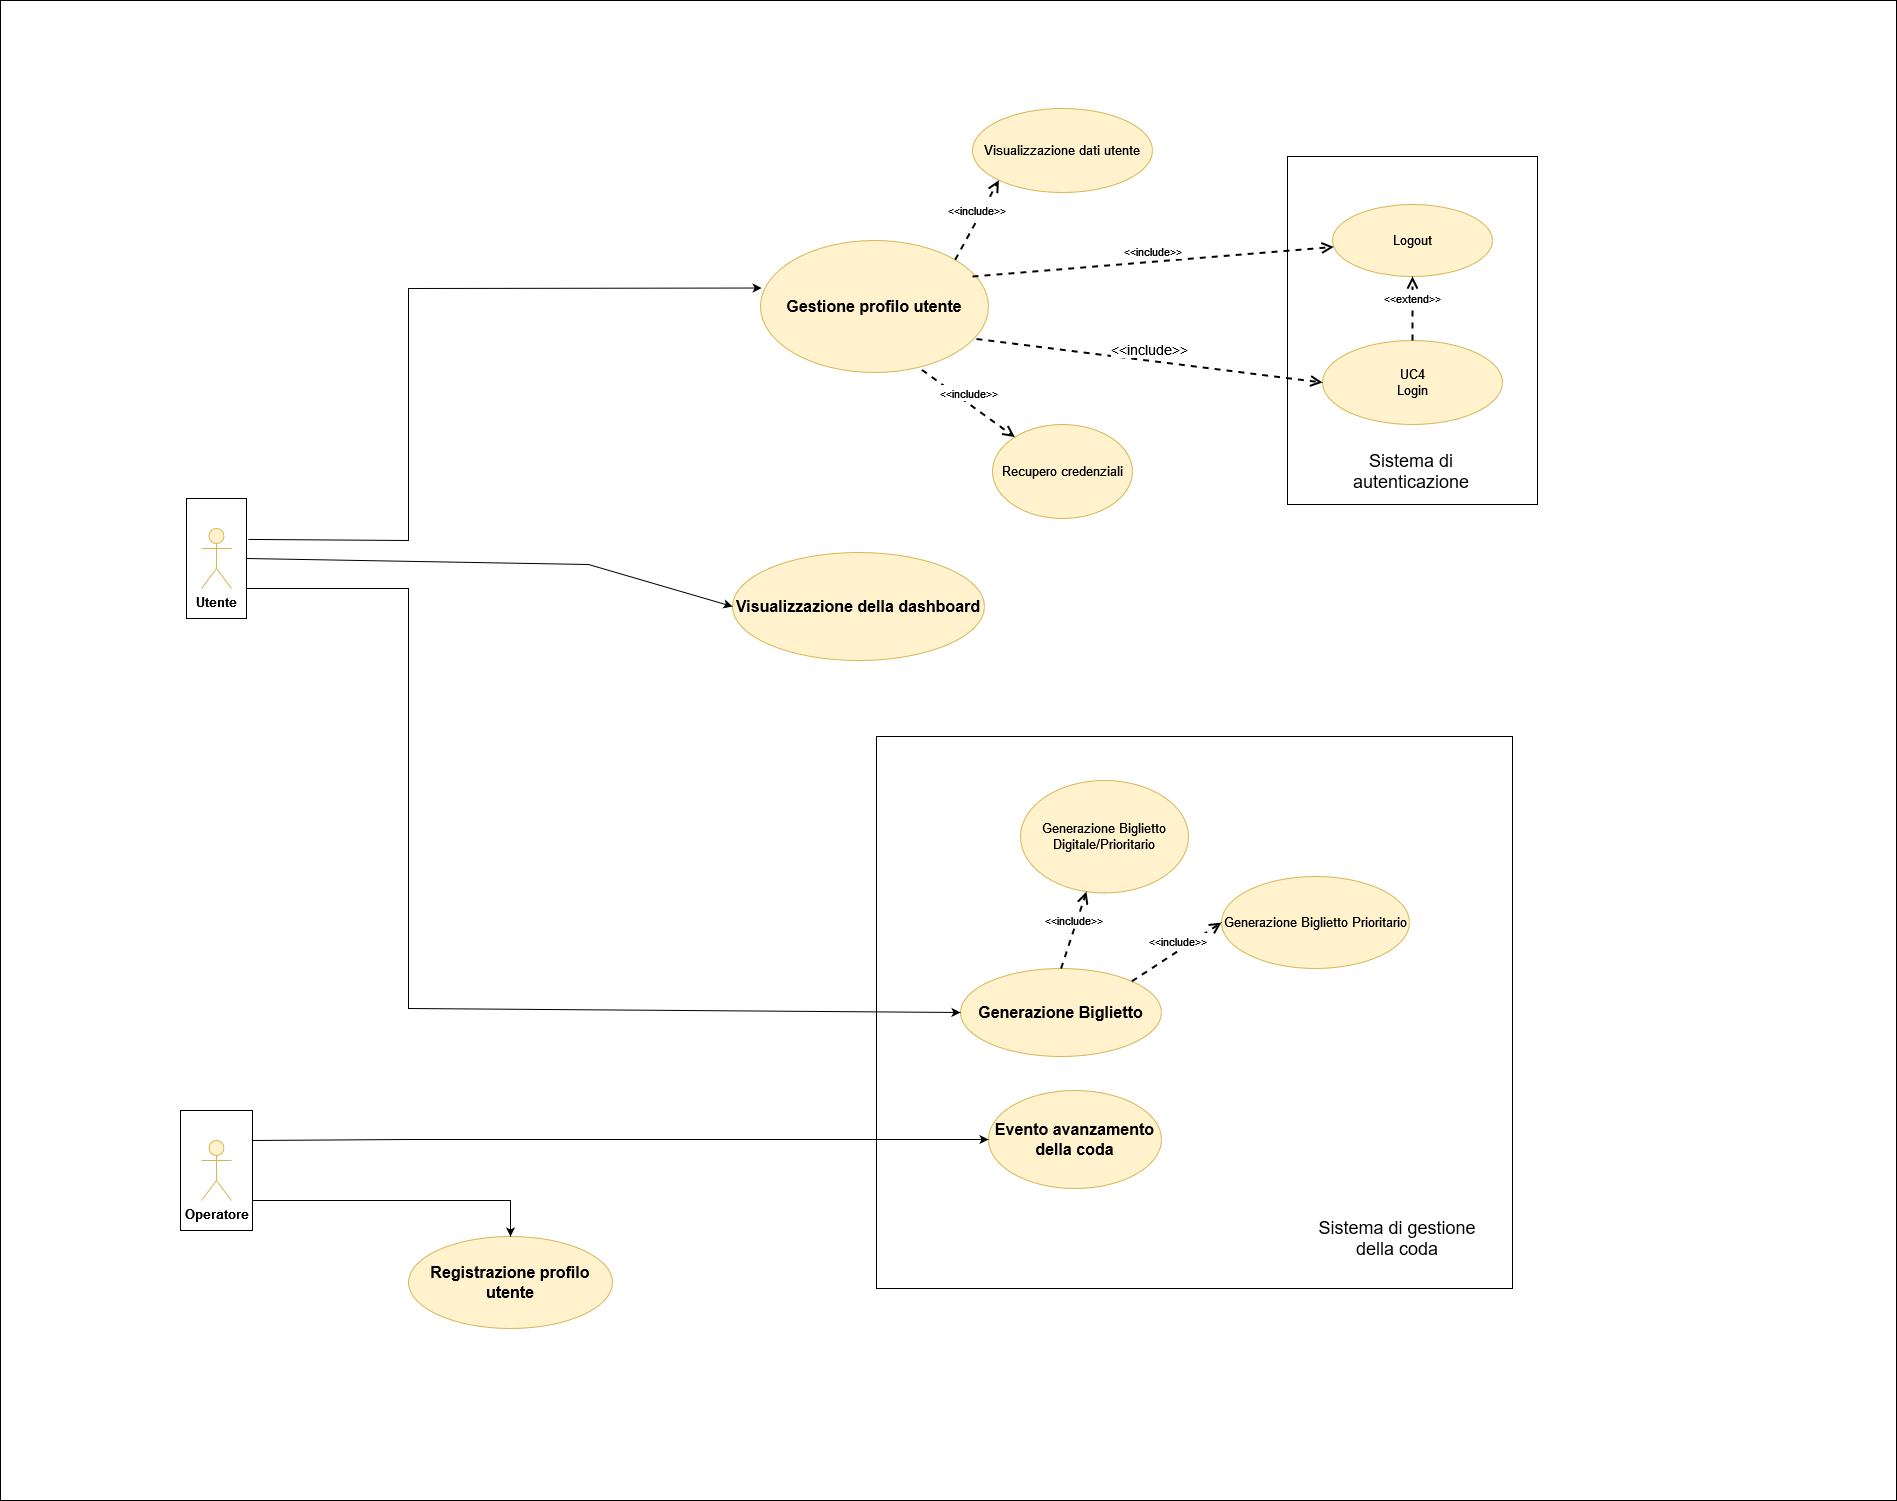

The diagram above was exported from draw.io. Its source (the exported page's mxGraphModel, read from the mxfile embedded in the PNG):
<mxGraphModel dx="3620" dy="3206" grid="1" gridSize="12" guides="1" tooltips="1" connect="1" arrows="1" fold="1" page="1" pageScale="1" pageWidth="827" pageHeight="1169" math="0" shadow="0">
  <root>
    <mxCell id="0" />
    <mxCell id="1" parent="0" />
    <mxCell id="-mf2QiseX4FQfFgN-vkn-84" value="" style="rounded=0;whiteSpace=wrap;html=1;fontSize=13;" parent="1" vertex="1">
      <mxGeometry x="-840" y="-2136" width="1896" height="1500" as="geometry" />
    </mxCell>
    <mxCell id="wBpZdv8dJ3DG_fnE2Stx-22" value="" style="rounded=0;whiteSpace=wrap;html=1;fontSize=18;" vertex="1" parent="1">
      <mxGeometry x="36" y="-1400" width="636" height="552" as="geometry" />
    </mxCell>
    <mxCell id="wBpZdv8dJ3DG_fnE2Stx-20" value="" style="rounded=0;whiteSpace=wrap;html=1;fontSize=13;" vertex="1" parent="1">
      <mxGeometry x="447" y="-1980" width="250" height="348" as="geometry" />
    </mxCell>
    <mxCell id="-mf2QiseX4FQfFgN-vkn-6" value="&lt;div&gt;&lt;font style=&quot;font-size: 16px;&quot;&gt;&lt;b&gt;Gestione profilo utente&lt;/b&gt;&lt;/font&gt;&lt;/div&gt;" style="ellipse;whiteSpace=wrap;html=1;fillColor=#fff2cc;strokeColor=#d6b656;" parent="1" vertex="1">
      <mxGeometry x="-80" y="-1896" width="228" height="132" as="geometry" />
    </mxCell>
    <mxCell id="-mf2QiseX4FQfFgN-vkn-9" value="&lt;div&gt;&lt;b&gt;&lt;font size=&quot;3&quot;&gt;Generazione Biglietto&lt;/font&gt;&lt;/b&gt;&lt;/div&gt;" style="ellipse;whiteSpace=wrap;html=1;fillColor=#fff2cc;strokeColor=#d6b656;" parent="1" vertex="1">
      <mxGeometry x="120" y="-1168" width="201" height="88" as="geometry" />
    </mxCell>
    <mxCell id="-mf2QiseX4FQfFgN-vkn-11" value="Generazione Biglietto Digitale/Prioritario" style="ellipse;whiteSpace=wrap;html=1;fontSize=13;fillColor=#fff2cc;strokeColor=#d6b656;" parent="1" vertex="1">
      <mxGeometry x="180" y="-1356" width="168" height="112.5" as="geometry" />
    </mxCell>
    <mxCell id="-mf2QiseX4FQfFgN-vkn-32" value="&lt;span style=&quot;font-size: 11px;&quot;&gt;&amp;lt;&amp;lt;include&amp;gt;&amp;gt;&lt;/span&gt;" style="html=1;verticalAlign=bottom;endArrow=open;dashed=1;endSize=8;rounded=0;fontSize=13;exitX=0.5;exitY=0;exitDx=0;exitDy=0;strokeWidth=2;" parent="1" source="-mf2QiseX4FQfFgN-vkn-9" target="-mf2QiseX4FQfFgN-vkn-11" edge="1">
      <mxGeometry relative="1" as="geometry">
        <mxPoint x="678" y="-1091" as="sourcePoint" />
        <mxPoint x="598" y="-1091" as="targetPoint" />
      </mxGeometry>
    </mxCell>
    <mxCell id="-mf2QiseX4FQfFgN-vkn-33" value="&lt;div&gt;Generazione Biglietto Prioritario&lt;/div&gt;" style="ellipse;whiteSpace=wrap;html=1;fontSize=13;fillColor=#fff2cc;strokeColor=#d6b656;" parent="1" vertex="1">
      <mxGeometry x="381" y="-1260" width="188" height="92" as="geometry" />
    </mxCell>
    <mxCell id="-mf2QiseX4FQfFgN-vkn-34" value="&lt;span style=&quot;font-size: 11px;&quot;&gt;&amp;lt;&amp;lt;include&amp;gt;&amp;gt;&lt;/span&gt;" style="html=1;verticalAlign=bottom;endArrow=open;dashed=1;endSize=8;rounded=0;fontSize=13;entryX=0;entryY=0.5;entryDx=0;entryDy=0;exitX=1;exitY=0;exitDx=0;exitDy=0;strokeWidth=2;" parent="1" source="-mf2QiseX4FQfFgN-vkn-9" target="-mf2QiseX4FQfFgN-vkn-33" edge="1">
      <mxGeometry relative="1" as="geometry">
        <mxPoint x="810" y="-1175" as="sourcePoint" />
        <mxPoint x="730" y="-1175" as="targetPoint" />
      </mxGeometry>
    </mxCell>
    <mxCell id="-mf2QiseX4FQfFgN-vkn-35" value="&lt;div&gt;Logout&lt;/div&gt;" style="ellipse;whiteSpace=wrap;html=1;fontSize=13;fillColor=#fff2cc;strokeColor=#d6b656;" parent="1" vertex="1">
      <mxGeometry x="492" y="-1932" width="160" height="72" as="geometry" />
    </mxCell>
    <mxCell id="-mf2QiseX4FQfFgN-vkn-36" value="&lt;div&gt;UC4&lt;/div&gt;&lt;div&gt;Login&lt;/div&gt;" style="ellipse;whiteSpace=wrap;html=1;fontSize=13;fillColor=#fff2cc;strokeColor=#d6b656;" parent="1" vertex="1">
      <mxGeometry x="482" y="-1796" width="180" height="84" as="geometry" />
    </mxCell>
    <mxCell id="-mf2QiseX4FQfFgN-vkn-37" value="&lt;div&gt;&lt;b&gt;&lt;font size=&quot;3&quot;&gt;Evento avanzamento della coda&lt;/font&gt;&lt;/b&gt;&lt;/div&gt;" style="ellipse;whiteSpace=wrap;html=1;fontSize=13;fillColor=#fff2cc;strokeColor=#d6b656;" parent="1" vertex="1">
      <mxGeometry x="148" y="-1046" width="173" height="98" as="geometry" />
    </mxCell>
    <mxCell id="-mf2QiseX4FQfFgN-vkn-38" value="&lt;span style=&quot;font-size: 11px;&quot;&gt;&amp;lt;&amp;lt;include&amp;gt;&amp;gt;&lt;/span&gt;" style="html=1;verticalAlign=bottom;endArrow=open;dashed=1;endSize=8;rounded=0;fontSize=13;strokeWidth=2;" parent="1" target="-mf2QiseX4FQfFgN-vkn-35" edge="1">
      <mxGeometry relative="1" as="geometry">
        <mxPoint x="132" y="-1860" as="sourcePoint" />
        <mxPoint x="201" y="-1636" as="targetPoint" />
      </mxGeometry>
    </mxCell>
    <mxCell id="-mf2QiseX4FQfFgN-vkn-39" value="&lt;span style=&quot;font-size: 14px;&quot;&gt;&amp;lt;&amp;lt;include&amp;gt;&amp;gt;&lt;/span&gt;" style="html=1;verticalAlign=bottom;endArrow=open;dashed=1;endSize=8;rounded=0;fontSize=14;entryX=0;entryY=0.5;entryDx=0;entryDy=0;exitX=0.947;exitY=0.746;exitDx=0;exitDy=0;strokeWidth=2;exitPerimeter=0;" parent="1" source="-mf2QiseX4FQfFgN-vkn-6" target="-mf2QiseX4FQfFgN-vkn-36" edge="1">
      <mxGeometry relative="1" as="geometry">
        <mxPoint x="272" y="-1636" as="sourcePoint" />
        <mxPoint x="192" y="-1636" as="targetPoint" />
      </mxGeometry>
    </mxCell>
    <mxCell id="-mf2QiseX4FQfFgN-vkn-40" value="&lt;span style=&quot;font-size: 11px;&quot;&gt;&amp;lt;&amp;lt;extend&amp;gt;&amp;gt;&lt;/span&gt;" style="html=1;verticalAlign=bottom;endArrow=open;dashed=1;endSize=8;rounded=0;fontSize=13;exitX=0.5;exitY=0;exitDx=0;exitDy=0;strokeWidth=2;entryX=0.5;entryY=1;entryDx=0;entryDy=0;" parent="1" source="-mf2QiseX4FQfFgN-vkn-36" target="-mf2QiseX4FQfFgN-vkn-35" edge="1">
      <mxGeometry relative="1" as="geometry">
        <mxPoint x="-58.99981978167989" y="-1665.5001276546436" as="sourcePoint" />
        <mxPoint x="562" y="-1728" as="targetPoint" />
      </mxGeometry>
    </mxCell>
    <mxCell id="-mf2QiseX4FQfFgN-vkn-41" value="&lt;div&gt;&lt;b&gt;&lt;font size=&quot;3&quot;&gt;Visualizzazione della dashboard&lt;br&gt;&lt;/font&gt;&lt;/b&gt;&lt;/div&gt;" style="ellipse;whiteSpace=wrap;html=1;fontSize=13;fillColor=#fff2cc;strokeColor=#d6b656;" parent="1" vertex="1">
      <mxGeometry x="-108" y="-1584" width="252" height="108" as="geometry" />
    </mxCell>
    <mxCell id="-mf2QiseX4FQfFgN-vkn-53" value="&lt;div&gt;Recupero credenziali&lt;/div&gt;" style="ellipse;whiteSpace=wrap;html=1;fontSize=13;fillColor=#fff2cc;strokeColor=#d6b656;" parent="1" vertex="1">
      <mxGeometry x="152" y="-1712" width="140" height="94" as="geometry" />
    </mxCell>
    <mxCell id="-mf2QiseX4FQfFgN-vkn-58" value="&lt;span style=&quot;font-size: 11px;&quot;&gt;&amp;lt;&amp;lt;include&amp;gt;&amp;gt;&lt;/span&gt;" style="html=1;verticalAlign=bottom;endArrow=open;dashed=1;endSize=8;rounded=0;fontSize=13;exitX=0.708;exitY=0.98;exitDx=0;exitDy=0;strokeWidth=2;exitPerimeter=0;" parent="1" source="-mf2QiseX4FQfFgN-vkn-6" target="-mf2QiseX4FQfFgN-vkn-53" edge="1">
      <mxGeometry relative="1" as="geometry">
        <mxPoint x="637" y="-1842" as="sourcePoint" />
        <mxPoint x="637" y="-1768" as="targetPoint" />
      </mxGeometry>
    </mxCell>
    <mxCell id="-mf2QiseX4FQfFgN-vkn-75" value="" style="endArrow=classic;html=1;rounded=0;shadow=0;sketch=0;fontSize=13;entryX=0;entryY=0.5;entryDx=0;entryDy=0;strokeWidth=1;exitX=0.25;exitY=0;exitDx=0;exitDy=0;" parent="1" target="-mf2QiseX4FQfFgN-vkn-37" edge="1" source="wBpZdv8dJ3DG_fnE2Stx-11">
      <mxGeometry width="50" height="50" relative="1" as="geometry">
        <mxPoint x="-600" y="-912" as="sourcePoint" />
        <mxPoint x="-388.9999999999927" y="-698" as="targetPoint" />
        <Array as="points">
          <mxPoint x="-432" y="-997" />
        </Array>
      </mxGeometry>
    </mxCell>
    <mxCell id="-mf2QiseX4FQfFgN-vkn-76" value="" style="endArrow=classic;html=1;rounded=0;shadow=0;sketch=0;fontSize=13;entryX=0;entryY=0.5;entryDx=0;entryDy=0;exitX=0.75;exitY=0;exitDx=0;exitDy=0;" parent="1" source="wBpZdv8dJ3DG_fnE2Stx-6" target="-mf2QiseX4FQfFgN-vkn-9" edge="1">
      <mxGeometry width="50" height="50" relative="1" as="geometry">
        <mxPoint x="960" y="-1186" as="sourcePoint" />
        <mxPoint x="1010" y="-1236" as="targetPoint" />
        <Array as="points">
          <mxPoint x="-432" y="-1548" />
          <mxPoint x="-432" y="-1300" />
          <mxPoint x="-432" y="-1128" />
        </Array>
      </mxGeometry>
    </mxCell>
    <mxCell id="-mf2QiseX4FQfFgN-vkn-81" value="" style="endArrow=classic;html=1;rounded=0;shadow=0;sketch=0;fontSize=13;entryX=0.005;entryY=0.36;entryDx=0;entryDy=0;strokeWidth=1;exitX=0.341;exitY=-0.029;exitDx=0;exitDy=0;exitPerimeter=0;entryPerimeter=0;" parent="1" target="-mf2QiseX4FQfFgN-vkn-6" edge="1" source="wBpZdv8dJ3DG_fnE2Stx-6">
      <mxGeometry width="50" height="50" relative="1" as="geometry">
        <mxPoint x="-578" y="-1380" as="sourcePoint" />
        <mxPoint x="326" y="-1284" as="targetPoint" />
        <Array as="points">
          <mxPoint x="-432" y="-1596" />
          <mxPoint x="-432" y="-1848" />
        </Array>
      </mxGeometry>
    </mxCell>
    <mxCell id="-mf2QiseX4FQfFgN-vkn-125" value="" style="endArrow=classic;html=1;rounded=0;shadow=0;sketch=0;strokeWidth=1;fontSize=14;entryX=0;entryY=0.5;entryDx=0;entryDy=0;exitX=0.5;exitY=0;exitDx=0;exitDy=0;" parent="1" source="wBpZdv8dJ3DG_fnE2Stx-6" target="-mf2QiseX4FQfFgN-vkn-41" edge="1">
      <mxGeometry width="50" height="50" relative="1" as="geometry">
        <mxPoint x="264" y="-1426" as="sourcePoint" />
        <mxPoint x="314" y="-1476" as="targetPoint" />
        <Array as="points">
          <mxPoint x="-252" y="-1572" />
        </Array>
      </mxGeometry>
    </mxCell>
    <mxCell id="wBpZdv8dJ3DG_fnE2Stx-4" value="&lt;div&gt;&lt;b&gt;&lt;font style=&quot;font-size: 16px;&quot;&gt;Registrazione profilo utente&lt;/font&gt;&lt;/b&gt;&lt;/div&gt;" style="ellipse;whiteSpace=wrap;html=1;fillColor=#fff2cc;strokeColor=#d6b656;" vertex="1" parent="1">
      <mxGeometry x="-432" y="-900" width="204" height="92" as="geometry" />
    </mxCell>
    <mxCell id="wBpZdv8dJ3DG_fnE2Stx-6" value="" style="rounded=0;html=1;rotation=90;whiteSpace=wrap;" vertex="1" parent="1">
      <mxGeometry x="-684" y="-1608" width="120" height="60" as="geometry" />
    </mxCell>
    <mxCell id="-mf2QiseX4FQfFgN-vkn-45" value="Utente" style="shape=umlActor;verticalLabelPosition=bottom;verticalAlign=top;html=1;fontSize=13;fillColor=#fff2cc;strokeColor=#d6b656;fontStyle=1" parent="1" vertex="1">
      <mxGeometry x="-639" y="-1608" width="30" height="60" as="geometry" />
    </mxCell>
    <mxCell id="wBpZdv8dJ3DG_fnE2Stx-26" style="edgeStyle=orthogonalEdgeStyle;rounded=0;orthogonalLoop=1;jettySize=auto;html=1;exitX=0.75;exitY=0;exitDx=0;exitDy=0;entryX=0.5;entryY=0;entryDx=0;entryDy=0;fontSize=18;" edge="1" parent="1" source="wBpZdv8dJ3DG_fnE2Stx-11" target="wBpZdv8dJ3DG_fnE2Stx-4">
      <mxGeometry relative="1" as="geometry" />
    </mxCell>
    <mxCell id="wBpZdv8dJ3DG_fnE2Stx-11" value="" style="rounded=0;html=1;rotation=90;whiteSpace=wrap;" vertex="1" parent="1">
      <mxGeometry x="-684" y="-1002" width="120" height="72" as="geometry" />
    </mxCell>
    <mxCell id="-mf2QiseX4FQfFgN-vkn-51" value="&lt;b&gt;Operatore&lt;/b&gt;" style="shape=umlActor;verticalLabelPosition=bottom;verticalAlign=top;html=1;fontSize=13;fillColor=#fff2cc;strokeColor=#d6b656;" parent="1" vertex="1">
      <mxGeometry x="-639" y="-996" width="30" height="60" as="geometry" />
    </mxCell>
    <mxCell id="wBpZdv8dJ3DG_fnE2Stx-18" value="&lt;div&gt;Visualizzazione dati utente&lt;br&gt;&lt;/div&gt;" style="ellipse;whiteSpace=wrap;html=1;fontSize=13;fillColor=#fff2cc;strokeColor=#d6b656;" vertex="1" parent="1">
      <mxGeometry x="132" y="-2028" width="180" height="84" as="geometry" />
    </mxCell>
    <mxCell id="wBpZdv8dJ3DG_fnE2Stx-19" value="&lt;span style=&quot;font-size: 11px;&quot;&gt;&amp;lt;&amp;lt;include&amp;gt;&amp;gt;&lt;/span&gt;" style="html=1;verticalAlign=bottom;endArrow=open;dashed=1;endSize=8;rounded=0;fontSize=13;exitX=1;exitY=0;exitDx=0;exitDy=0;strokeWidth=2;entryX=0;entryY=1;entryDx=0;entryDy=0;" edge="1" parent="1" source="-mf2QiseX4FQfFgN-vkn-6" target="wBpZdv8dJ3DG_fnE2Stx-18">
      <mxGeometry relative="1" as="geometry">
        <mxPoint x="122.49206310156842" y="-1884.0026730377986" as="sourcePoint" />
        <mxPoint x="504.3068243614334" y="-1867.8899278908525" as="targetPoint" />
      </mxGeometry>
    </mxCell>
    <mxCell id="wBpZdv8dJ3DG_fnE2Stx-21" value="&lt;font style=&quot;font-size: 18px;&quot;&gt;Sistema di autenticazione&lt;/font&gt;" style="text;html=1;strokeColor=none;fillColor=none;align=center;verticalAlign=middle;whiteSpace=wrap;rounded=0;fontSize=13;" vertex="1" parent="1">
      <mxGeometry x="482" y="-1680" width="178" height="30" as="geometry" />
    </mxCell>
    <mxCell id="wBpZdv8dJ3DG_fnE2Stx-24" value="&lt;font style=&quot;font-size: 18px;&quot;&gt;Sistema di gestione della coda&lt;/font&gt;" style="text;html=1;strokeColor=none;fillColor=none;align=center;verticalAlign=middle;whiteSpace=wrap;rounded=0;fontSize=13;" vertex="1" parent="1">
      <mxGeometry x="468" y="-930" width="178" height="64" as="geometry" />
    </mxCell>
  </root>
</mxGraphModel>